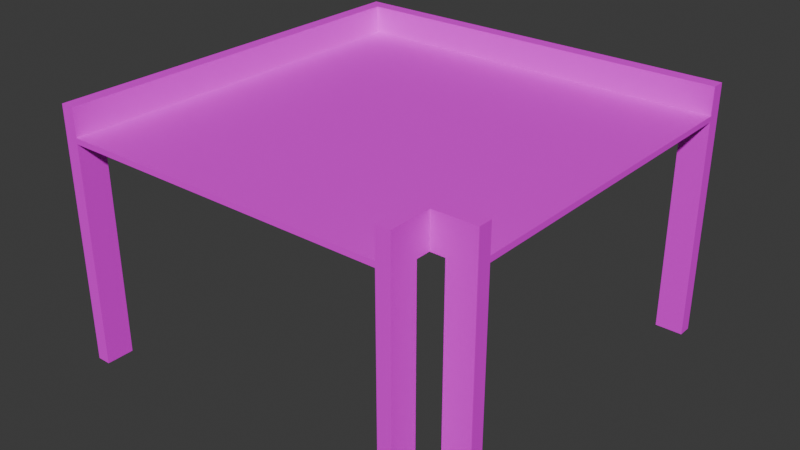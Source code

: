 # Source: Extension1Extended.blend  (saved by Blender 4.5.88; exported with 4.5.12 LTS)
import bpy
from mathutils import Matrix  # noqa: F401  (used for matrix-valued properties, if any)

bpy.ops.wm.read_factory_settings(use_empty=True)
scene = bpy.context.scene
scene.name = 'Scene'

# ---- collections
col_collection = bpy.data.collections.new('Collection'); scene.collection.children.link(col_collection)

# ---- images (referenced by path relative to the original .blend; pixels are not part of the script)
import os
ASSET_DIR = os.environ.get("B2B_ASSET_DIR", "")  # directory of the original .blend (textures are referenced by path, not embedded)
HERE = os.path.dirname(os.path.abspath(__file__))  # packed textures are extracted next to this script under _unpacked/

def load_image(name, relpath, width, height, colorspace="sRGB"):
    """Load a texture the original file referenced (path relative to the .blend, or extracted next to this script)."""
    p = next((c for c in (os.path.join(HERE, relpath), os.path.join(ASSET_DIR, relpath)) if relpath and os.path.exists(c)), "")
    if p:
        img = bpy.data.images.load(p, check_existing=True)
        img.name = name
    else:  # same state as the original file: an image datablock whose file is absent (Cycles renders it pink)
        img = bpy.data.images.new(name, width, height)
        img.source = "FILE"
        img.filepath = "//" + (relpath or name)
    img.colorspace_settings.name = colorspace
    return img
img_concreteailighter_png = load_image('ConcreteAILighter.png', 'ConcreteAILighter.png', 1024, 1024, 'sRGB')
img_vehicleramp_256_albedo_png = load_image('VehicleRamp-256-albedo.png', 'VehicleRamp-256-albedo.png', 1024, 1024, 'sRGB')

# ---- materials (node trees are filled in below, after node groups)
mat_concretedark = bpy.data.materials.new('ConcreteDark')
mat_concretedark.alpha_threshold = 0.0
mat_concretedark.roughness = 0.5
mat_concretedark.line_color = (0.0, 0.0, 0.0, 1.0)
mat_coivramp = bpy.data.materials.new('COIVRamp')

# ---- material node trees
mat_concretedark.use_nodes = True; mat_concretedark.node_tree.nodes.clear()
_N = mat_concretedark.node_tree.nodes; _L = mat_concretedark.node_tree.links
n0 = _N.new('ShaderNodeOutputMaterial'); n0.name = 'Material Output'; n0.location = (200, 100)
n1 = _N.new('ShaderNodeBsdfPrincipled'); n1.name = 'Principled BSDF'; n1.location = (-200, 100)
n1.inputs[3].default_value = 1.45
n2 = _N.new('ShaderNodeTexImage'); n2.name = 'Image Texture'; n2.location = (-490, 76)
n2.image = img_concreteailighter_png
_L.new(n1.outputs[0], n0.inputs[0])
_L.new(n2.outputs[0], n1.inputs[0])
n0.is_active_output = True
mat_coivramp.use_nodes = True; mat_coivramp.node_tree.nodes.clear()
_N = mat_coivramp.node_tree.nodes; _L = mat_coivramp.node_tree.links
n0 = _N.new('ShaderNodeBsdfPrincipled'); n0.name = 'Principled BSDF'; n0.location = (-200, 100)
n1 = _N.new('ShaderNodeOutputMaterial'); n1.name = 'Material Output'; n1.location = (200, 100)
n2 = _N.new('ShaderNodeTexImage'); n2.name = 'Image Texture'; n2.location = (-490, 76)
n2.image = img_vehicleramp_256_albedo_png
_L.new(n0.outputs[0], n1.inputs[0])
_L.new(n2.outputs[0], n0.inputs[0])
n1.is_active_output = True

# ---- world
world_world = bpy.data.worlds.new('World'); scene.world = world_world
world_world.use_nodes = True; world_world.node_tree.nodes.clear()
_N = world_world.node_tree.nodes; _L = world_world.node_tree.links
n0 = _N.new('ShaderNodeOutputWorld'); n0.name = 'World Output'; n0.location = (200, 100)
n1 = _N.new('ShaderNodeBackground'); n1.name = 'Background'; n1.location = (-200, 100)
n1.inputs[0].default_value = (0.05088, 0.05088, 0.05088, 1.0)
_L.new(n1.outputs[0], n0.inputs[0])
n0.is_active_output = True
world_world.color = (0.05088, 0.05088, 0.05088)
world_world.sun_shadow_jitter_overblur = 0.0

# ---- meshes
me_cube = bpy.data.meshes.new('Cube')
me_cube.from_pydata([(6.0, 6.0, 6.0), (6.0, 6.0, 5.8), (6.0, -6.0, 6.0), (6.0, -6.0, 5.8), (-6.0, 6.0, 6.0), (-6.0, 6.0, 5.8), (-6.0, -6.0, 6.0), (-6.0, -6.0, 5.8), (8.0, 6.0, 6.0), (8.0, 6.0, 5.8), (8.0, -6.0, 6.0), (8.0, -6.0, 5.8), (-6.0, -8.0, 5.8), (-6.0, -8.0, 6.0), (6.0, -8.0, 6.0), (6.0, -8.0, 5.8), (-6.5, 6.0, 5.8), (-6.5, -6.0, 5.8), (-6.5, -6.0, 6.0), (-6.5, -8.0, 5.8), (-6.5, 6.0, 6.0), (-6.5, -8.0, 6.0), (6.0, 6.5, 5.8), (-6.0, 6.5, 5.8), (6.0, 6.5, 6.0), (-6.0, 6.5, 6.0), (8.0, 6.5, 6.0), (8.0, 6.5, 5.8), (-6.5, 6.5, 6.0), (-6.5, 6.5, 5.8), (-6.0, 6.5, 7.0), (-6.0, 6.0, 7.0), (6.0, 6.0, 7.0), (6.0, 6.5, 7.0), (-6.0, -6.0, 7.0), (8.0, 6.0, 7.0), (-6.0, -8.0, 7.0), (-6.5, -6.0, 7.0), (-6.5, 6.0, 7.0), (-6.5, -8.0, 7.0), (8.0, 6.5, 7.0), (-6.5, 6.5, 7.0), (6.0, -6.5, 6.0), (6.0, -6.5, 5.8), (8.0, -6.5, 6.0), (8.0, -6.5, 5.8), (6.5, -8.0, 6.0), (6.5, -8.0, 5.8), (6.5, -6.5, 6.0), (6.5, -6.5, 5.8), (6.0, -6.0, 7.0), (8.0, -6.0, 7.0), (6.0, -8.0, 7.0), (6.0, -6.5, 7.0), (8.0, -6.5, 7.0), (6.5, -8.0, 7.0), (6.5, -6.5, 7.0), (-5.5, 6.0, 5.8), (-5.5, 6.5, 5.8), (-6.0, 5.5, 5.8), (-6.5, 5.5, 5.8), (-6.0, -7.0, 5.8), (-6.5, -7.0, 5.8), (7.0, -6.0, 5.8), (7.0, -6.5, 5.8), (6.0, -7.0, 5.8), (6.5, -7.0, 5.8), (7.0, 6.0, 5.8), (7.0, 6.5, 5.8), (-6.0, -7.0, -2.2), (-6.0, -8.0, -2.2), (-6.5, -7.0, -2.2), (-6.5, -8.0, -2.2), (6.5, -8.0, -2.2), (6.0, -8.0, -2.2), (6.0, -7.0, -2.2), (6.5, -7.0, -2.2), (7.0, -6.0, -2.2), (8.0, -6.0, -2.2), (8.0, -6.5, -2.2), (7.0, -6.5, -2.2), (8.0, 6.5, -2.2), (8.0, 6.0, -2.2), (7.0, 6.0, -2.2), (7.0, 6.5, -2.2), (-5.5, 6.0, -2.2), (-6.0, 6.0, -2.2), (-6.5, 6.0, -2.2), (-5.5, 6.5, -2.2), (-6.0, 6.5, -2.2), (-6.5, 6.5, -2.2), (-6.0, 5.5, -2.2), (-6.5, 5.5, -2.2)], [], [(0, 4, 6, 2), (7, 3, 43, 65, 15, 12, 61), (12, 13, 21, 19), (5, 57, 1, 3, 7, 59), (0, 2, 10, 8), (29, 23, 89, 90), (9, 8, 10, 11), (59, 7, 17, 60), (67, 1, 22, 68), (3, 1, 67, 9, 11, 63), (15, 14, 13, 12), (43, 42, 48, 49), (2, 6, 13, 14, 42), (11, 10, 44, 45), (66, 47, 73, 76), (17, 18, 20, 16, 60), (18, 17, 62, 19, 21), (0, 8, 35, 32), (4, 0, 32, 31), (13, 6, 34, 36), (23, 58, 88, 89), (23, 25, 24, 22, 58), (22, 24, 26, 27, 68), (25, 23, 29, 28), (24, 25, 30, 33), (16, 20, 28, 29), (21, 13, 36, 39), (61, 12, 70, 69), (8, 9, 27, 26), (34, 31, 38, 37), (36, 34, 37, 39), (31, 32, 33, 30), (32, 35, 40, 33), (38, 31, 30, 41), (8, 26, 40, 35), (18, 21, 39, 37), (28, 20, 38, 41), (26, 24, 33, 40), (25, 28, 41, 30), (20, 18, 37, 38), (6, 4, 31, 34), (42, 43, 64, 45, 44), (14, 46, 55, 52), (46, 47, 66, 49, 48), (46, 48, 56, 55), (65, 43, 49, 66), (14, 15, 47, 46), (51, 50, 53, 54), (53, 52, 55, 56), (10, 2, 50, 51), (44, 10, 51, 54), (48, 42, 53, 56), (2, 42, 53, 50), (42, 44, 54, 53), (42, 14, 52, 53), (1, 57, 58, 22), (59, 60, 92, 91), (7, 61, 62, 17), (3, 63, 64, 43), (15, 65, 75, 74), (63, 11, 78, 77), (47, 15, 74, 73), (65, 66, 76, 75), (11, 45, 79, 78), (9, 67, 83, 82), (62, 61, 69, 71), (68, 27, 81, 84), (27, 9, 82, 81), (58, 57, 85, 88), (57, 5, 86, 85), (12, 19, 72, 70), (67, 68, 84, 83), (16, 29, 90, 87), (19, 62, 71, 72), (5, 59, 91, 86), (64, 63, 77, 80), (45, 64, 80, 79), (60, 16, 87, 92), (69, 70, 72, 71), (74, 75, 76, 73), (77, 78, 79, 80), (82, 83, 84, 81), (86, 87, 90, 89), (85, 86, 89, 88), (86, 91, 92, 87)])
me_cube.polygons.foreach_set('material_index', [1, 0, 0, 0, 1, 0, 0, 0, 0, 0, 0, 0, 1, 0, 0, 0, 0, 0, 0, 0, 0, 0, 0, 0, 0, 0, 0, 0, 0, 0, 0, 0, 0, 0, 0, 0, 0, 0, 0, 0, 0, 0, 0, 0, 0, 0, 0, 0, 0, 0, 0, 0, 0, 0, 0, 0, 0, 0, 0, 0, 0, 0, 0, 0, 0, 0, 0, 0, 0, 0, 0, 0, 0, 0, 0, 0, 0, 0, 0, 0, 0, 0, 0, 0, 0])
_uv = me_cube.uv_layers.new(name='UVMap')
_uv.uv.foreach_set('vector', [0.7564, 0.5504, 0.7564, 0.9731, 0.3972, 0.9731, 0.3972, 0.5504, 0.05391, 0.01348, 0.05391, 0.3369, 0.04043, 0.3369, 0.02695, 0.3369, 1.312e-08, 0.3369, 3.754e-08, 0.01348, 0.02695, 0.01348, 0.8005, 0.01348, 0.7951, 0.01348, 0.7951, -1.708e-08, 0.8005, -1.668e-08, 0.3774, 0.01348, 0.3774, 0.02695, 0.3774, 0.3369, 0.05391, 0.3369, 0.05391, 0.01348, 0.3639, 0.01348, 0.7564, 0.5504, 0.3972, 0.5504, 0.3972, 0.48, 0.7564, 0.48, 0.4232, 0.7682, 0.4232, 0.7547, 0.5849, 0.7547, 0.5849, 0.7682, 0.8113, 0.7143, 0.8059, 0.7143, 0.8059, 0.3908, 0.8113, 0.3908, 0.3639, 0.01348, 0.05391, 0.01348, 0.05391, -8.783e-09, 0.3639, 1.462e-08, 0.3774, 0.3639, 0.3774, 0.3369, 0.3908, 0.3369, 0.3908, 0.3639, 0.05391, 0.3369, 0.3774, 0.3369, 0.3774, 0.3639, 0.3774, 0.3908, 0.05391, 0.3908, 0.05391, 0.3639, 0.8005, 0.3369, 0.7951, 0.3369, 0.7951, 0.01348, 0.8005, 0.01348, 0.6065, 0.8005, 0.6065, 0.7951, 0.6199, 0.7951, 0.6199, 0.8005, 0.3972, 0.5504, 0.3972, 0.9731, 0.3373, 0.9731, 0.3373, 0.5504, 0.3822, 0.5504, 0.8113, 0.3908, 0.8059, 0.3908, 0.8059, 0.3774, 0.8113, 0.3774, 0.8464, 0.7601, 0.8733, 0.7601, 0.8733, 0.9218, 0.8464, 0.9218, 0.6173, 0.7143, 0.6119, 0.7143, 0.6119, 0.3908, 0.6173, 0.3908, 0.6173, 0.4043, 0.6119, 0.7143, 0.6173, 0.7143, 0.6173, 0.7412, 0.6173, 0.7682, 0.6119, 0.7682, 0.9892, 0.3235, 0.9892, 0.3774, 0.9623, 0.3774, 0.9623, 0.3235, 0.9892, 1.042e-08, 0.9892, 0.3235, 0.9623, 0.3235, 0.9623, 8.385e-09, 1.0, 0.3774, 1.0, 0.4313, 0.973, 0.4313, 0.973, 0.3774, 0.4232, 0.7547, 0.4232, 0.7412, 0.5849, 0.7412, 0.5849, 0.7547, 0.4232, 0.7547, 0.4178, 0.7547, 0.4178, 0.4313, 0.4232, 0.4313, 0.4232, 0.7412, 0.4232, 0.4313, 0.4178, 0.4313, 0.4178, 0.3774, 0.4232, 0.3774, 0.4232, 0.4043, 0.4178, 0.7547, 0.4232, 0.7547, 0.4232, 0.7682, 0.4178, 0.7682, 0.4178, 0.4313, 0.4178, 0.7547, 0.3908, 0.7547, 0.3908, 0.4313, 0.6173, 0.3908, 0.6119, 0.3908, 0.6119, 0.3774, 0.6173, 0.3774, 0.7951, -1.708e-08, 0.7951, 0.01348, 0.7682, 0.01348, 0.7682, -1.912e-08, 0.9003, 0.7278, 0.9272, 0.7278, 0.9272, 0.8895, 0.9003, 0.8895, 0.8059, 0.7143, 0.8113, 0.7143, 0.8113, 0.7278, 0.8059, 0.7278, 0.05391, 0.7682, 0.3774, 0.7682, 0.3774, 0.7817, 0.05391, 0.7817, 6.267e-09, 0.7682, 0.05391, 0.7682, 0.05391, 0.7817, 5.249e-09, 0.7817, 0.3774, 0.7682, 0.3774, 0.4447, 0.3908, 0.4447, 0.3908, 0.7682, 0.3774, 0.4447, 0.3774, 0.3908, 0.3908, 0.3908, 0.3908, 0.4447, 0.3774, 0.7817, 0.3774, 0.7682, 0.3908, 0.7682, 0.3908, 0.7817, 0.8059, 0.7143, 0.8059, 0.7278, 0.779, 0.7278, 0.779, 0.7143, 0.6119, 0.7143, 0.6119, 0.7682, 0.5849, 0.7682, 0.5849, 0.7143, 0.6119, 0.3774, 0.6119, 0.3908, 0.5849, 0.3908, 0.5849, 0.3774, 0.4178, 0.3774, 0.4178, 0.4313, 0.3908, 0.4313, 0.3908, 0.3774, 0.4178, 0.7547, 0.4178, 0.7682, 0.3908, 0.7682, 0.3908, 0.7547, 0.6119, 0.3908, 0.6119, 0.7143, 0.5849, 0.7143, 0.5849, 0.3908, 1.0, 0.4313, 1.0, 0.7547, 0.973, 0.7547, 0.973, 0.4313, 0.8329, 0.7547, 0.8329, 0.7601, 0.8059, 0.7601, 0.779, 0.7601, 0.779, 0.7547, 0.7951, 0.3369, 0.7951, 0.3504, 0.7682, 0.3504, 0.7682, 0.3369, 0.8733, 0.7547, 0.8733, 0.7601, 0.8464, 0.7601, 0.8329, 0.7601, 0.8329, 0.7547, 0.8733, 0.7547, 0.8329, 0.7547, 0.8329, 0.7278, 0.8733, 0.7278, 0.02695, 0.3369, 0.04043, 0.3369, 0.04043, 0.3504, 0.02695, 0.3504, 0.7951, 0.3369, 0.8005, 0.3369, 0.8005, 0.3504, 0.7951, 0.3504, 0.593, 0.7682, 0.593, 0.8221, 0.5795, 0.8221, 0.5795, 0.7682, 0.593, 0.8086, 0.593, 0.7682, 0.6065, 0.7682, 0.6065, 0.8086, 0.4447, -4.981e-09, 0.4447, 0.05391, 0.4178, 0.05391, 0.4178, -7.016e-09, 0.8059, 0.3774, 0.8059, 0.3908, 0.779, 0.3908, 0.779, 0.3774, 0.6199, 0.7951, 0.6065, 0.7951, 0.6065, 0.7682, 0.6199, 0.7682, 0.5795, 0.7682, 0.5795, 0.7817, 0.5526, 0.7817, 0.5526, 0.7682, 0.8329, 0.7547, 0.779, 0.7547, 0.779, 0.7278, 0.8329, 0.7278, 0.5795, 0.7817, 0.5795, 0.8221, 0.5526, 0.8221, 0.5526, 0.7817, 0.3774, 0.3369, 0.3774, 0.02695, 0.3908, 0.02695, 0.3908, 0.3369, 0.4447, 0.7682, 0.4582, 0.7682, 0.4582, 0.9299, 0.4447, 0.9299, 0.05391, 0.01348, 0.02695, 0.01348, 0.02695, -1.082e-08, 0.05391, -8.783e-09, 0.05391, 0.3369, 0.05391, 0.3639, 0.04043, 0.3639, 0.04043, 0.3369, 0.8733, 0.7278, 0.9003, 0.7278, 0.9003, 0.8895, 0.8733, 0.8895, 0.3908, 0.7682, 0.4178, 0.7682, 0.4178, 0.9299, 0.3908, 0.9299, 0.8005, 0.3504, 0.8005, 0.3369, 0.9623, 0.3369, 0.9623, 0.3504, 0.4582, 0.7682, 0.4717, 0.7682, 0.4717, 0.9299, 0.4582, 0.9299, 0.8113, 0.3908, 0.8113, 0.3774, 0.973, 0.3774, 0.973, 0.3908, 0.4178, 0.7682, 0.4447, 0.7682, 0.4447, 0.9299, 0.4178, 0.9299, 0.4717, 0.7682, 0.4852, 0.7682, 0.4852, 0.9299, 0.4717, 0.9299, 0.4232, 0.4043, 0.4232, 0.3774, 0.5849, 0.3774, 0.5849, 0.4043, 0.8113, 0.7278, 0.8113, 0.7143, 0.973, 0.7143, 0.973, 0.7278, 0.4852, 0.7682, 0.4987, 0.7682, 0.4987, 0.9299, 0.4852, 0.9299, 0.4987, 0.7682, 0.5121, 0.7682, 0.5121, 0.9299, 0.4987, 0.9299, 0.8005, 0.01348, 0.8005, -1.668e-08, 0.9623, -4.468e-09, 0.9623, 0.01348, 0.5121, 0.7682, 0.5256, 0.7682, 0.5256, 0.9299, 0.5121, 0.9299, 0.6173, 0.3908, 0.6173, 0.3774, 0.779, 0.3774, 0.779, 0.3908, 0.6173, 0.7682, 0.6173, 0.7412, 0.779, 0.7412, 0.779, 0.7682, 0.5256, 0.7682, 0.5391, 0.7682, 0.5391, 0.9299, 0.5256, 0.9299, 0.5391, 0.7682, 0.5526, 0.7682, 0.5526, 0.9299, 0.5391, 0.9299, 0.779, 0.7601, 0.8059, 0.7601, 0.8059, 0.9218, 0.779, 0.9218, 0.6173, 0.4043, 0.6173, 0.3908, 0.779, 0.3908, 0.779, 0.4043, 0.6334, 0.7951, 0.6334, 0.7682, 0.6469, 0.7682, 0.6469, 0.7951, 0.6334, 0.7682, 0.6334, 0.7951, 0.6199, 0.7951, 0.6199, 0.7682, 0.6739, 0.7682, 0.6739, 0.7951, 0.6604, 0.7951, 0.6604, 0.7682, 0.6469, 0.7951, 0.6469, 0.7682, 0.6604, 0.7682, 0.6604, 0.7951, 0.7817, 0.3639, 0.7817, 0.3504, 0.7951, 0.3504, 0.7951, 0.3639, 0.7817, 0.3774, 0.7817, 0.3639, 0.7951, 0.3639, 0.7951, 0.3774, 0.7817, 0.3639, 0.7682, 0.3639, 0.7682, 0.3504, 0.7817, 0.3504])
me_cube.materials.append(mat_concretedark)
me_cube.materials.append(mat_coivramp)
me_cube.use_mirror_vertex_groups = False
me_cube.update()

# ---- objects
ob_cube = bpy.data.objects.new('Cube', me_cube)

# ---- transforms, parenting, visibility, modifiers, constraints
ob_cube.location = (0.0, 0.0, 0.0)
ob_cube.lock_rotations_4d = False
ob_cube.empty_display_type = 'ARROWS'
ob_cube.lineart.crease_threshold = 0.0

# ---- collection membership
col_collection.objects.link(ob_cube)

# ---- scene / render settings (as saved in the file)
scene.frame_start = 1; scene.frame_end = 250; scene.frame_set(1)
scene.render.engine = 'BLENDER_EEVEE_NEXT'
bpy.context.view_layer.update()

# ---- added for rendering (the .blend has no active camera and no usable light): camera, sun
cam_auto = bpy.data.cameras.new('AutoCamera')
cam_auto.lens = 50.0
cam_auto.sensor_width = 36.0
cam_auto.clip_end = 1000.0
ob_auto_camera = bpy.data.objects.new('AutoCamera', cam_auto)
scene.collection.objects.link(ob_auto_camera)
ob_auto_camera.location = (21.5447, -25.7037, 19.0358)
ob_auto_camera.rotation_euler = (1.09748, -7.21219e-08, 0.694738)
scene.camera = ob_auto_camera
light_auto_sun = bpy.data.lights.new('AutoSun', 'SUN')
light_auto_sun.energy = 3.0
light_auto_sun.angle = 0.0523599
ob_auto_sun = bpy.data.objects.new('AutoSun', light_auto_sun)
scene.collection.objects.link(ob_auto_sun)
ob_auto_sun.rotation_euler = (0.872665, 0.174533, 0.523599)
bpy.context.view_layer.update()
